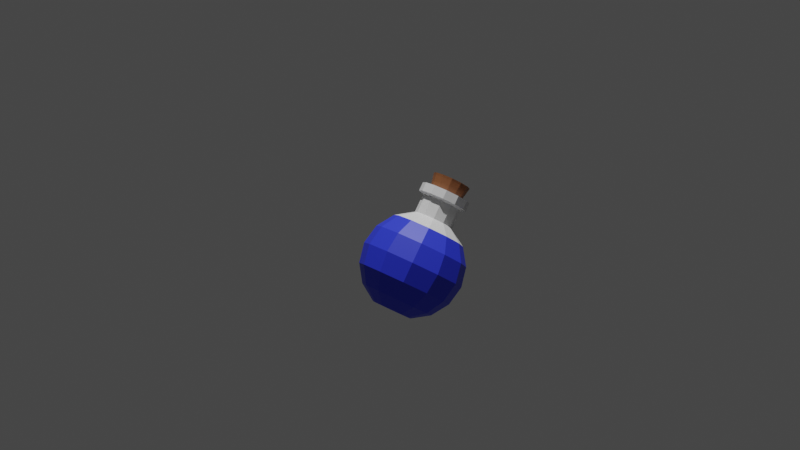 # Source: potion2t.blend  (saved by Blender 3.2.14; exported with 4.5.12 LTS)
import bpy
from mathutils import Matrix  # noqa: F401  (used for matrix-valued properties, if any)

bpy.ops.wm.read_factory_settings(use_empty=True)
scene = bpy.context.scene
scene.name = 'Scene'

# ---- collections
col_collection = bpy.data.collections.new('Collection'); scene.collection.children.link(col_collection)

# ---- materials (node trees are filled in below, after node groups)
mat_material_001 = bpy.data.materials.new('Material.001')
mat_material_001.use_transparent_shadow = False
mat_material_003 = bpy.data.materials.new('Material.003')
mat_material_003.use_transparent_shadow = False
mat_material_004 = bpy.data.materials.new('Material.004')
mat_material_004.use_transparent_shadow = False

# ---- material node trees
mat_material_001.use_nodes = True; mat_material_001.node_tree.nodes.clear()
_N = mat_material_001.node_tree.nodes; _L = mat_material_001.node_tree.links
n0 = _N.new('ShaderNodeBsdfPrincipled'); n0.name = 'Principled BSDF'; n0.location = (10, 300)
n0.distribution = 'GGX'
n0.subsurface_method = 'RANDOM_WALK_SKIN'
n0.inputs[0].default_value = (0.0288, 0.04802, 0.8, 1.0)
n0.inputs[3].default_value = 1.45
n0.inputs[27].default_value = (0.0, 0.0, 0.0, 1.0)
n0.inputs[28].default_value = 1.0
n1 = _N.new('ShaderNodeOutputMaterial'); n1.name = 'Material Output'; n1.location = (300, 300)
_L.new(n0.outputs[0], n1.inputs[0])
n1.is_active_output = True
mat_material_003.use_nodes = True; mat_material_003.node_tree.nodes.clear()
_N = mat_material_003.node_tree.nodes; _L = mat_material_003.node_tree.links
n0 = _N.new('ShaderNodeBsdfPrincipled'); n0.name = 'Principled BSDF'; n0.location = (10, 300)
n0.distribution = 'GGX'
n0.subsurface_method = 'RANDOM_WALK_SKIN'
n0.inputs[3].default_value = 1.45
n0.inputs[27].default_value = (0.0, 0.0, 0.0, 1.0)
n0.inputs[28].default_value = 1.0
n1 = _N.new('ShaderNodeOutputMaterial'); n1.name = 'Material Output'; n1.location = (300, 300)
_L.new(n0.outputs[0], n1.inputs[0])
n1.is_active_output = True
mat_material_004.use_nodes = True; mat_material_004.node_tree.nodes.clear()
_N = mat_material_004.node_tree.nodes; _L = mat_material_004.node_tree.links
n0 = _N.new('ShaderNodeBsdfPrincipled'); n0.name = 'Principled BSDF'; n0.location = (10, 300)
n0.distribution = 'GGX'
n0.subsurface_method = 'RANDOM_WALK_SKIN'
n0.inputs[0].default_value = (0.233, 0.08545, 0.03128, 1.0)
n0.inputs[3].default_value = 1.45
n0.inputs[27].default_value = (0.0, 0.0, 0.0, 1.0)
n0.inputs[28].default_value = 1.0
n1 = _N.new('ShaderNodeOutputMaterial'); n1.name = 'Material Output'; n1.location = (300, 300)
_L.new(n0.outputs[0], n1.inputs[0])
n1.is_active_output = True

# ---- world
world_world = bpy.data.worlds.new('World'); scene.world = world_world
world_world.use_nodes = True; world_world.node_tree.nodes.clear()
_N = world_world.node_tree.nodes; _L = world_world.node_tree.links
n0 = _N.new('ShaderNodeOutputWorld'); n0.name = 'World Output'; n0.location = (300, 300)
n1 = _N.new('ShaderNodeBackground'); n1.name = 'Background'; n1.location = (10, 300)
n1.inputs[0].default_value = (0.05088, 0.05088, 0.05088, 1.0)
_L.new(n1.outputs[0], n0.inputs[0])
n0.is_active_output = True
world_world.color = (0.05088, 0.05088, 0.05088)
world_world.use_sun_shadow = False
world_world.sun_shadow_jitter_overblur = 0.0

# ---- cameras
cam_camera = bpy.data.cameras.new('Camera')
cam_camera.clip_end = 100.0
cam_camera.ortho_scale = 7.314

# ---- lights
light_light = bpy.data.lights.new('Light', 'POINT')
light_light.transmission_factor = 0.0
light_light.energy = 1000.0
light_light.shadow_soft_size = 0.1
light_light.shadow_maximum_resolution = 0.006
light_light.use_absolute_resolution = True

# ---- meshes
me_sphere = bpy.data.meshes.new('Sphere')
me_sphere.from_pydata([(0.0, 0.7071, 0.7104), (0.0, 1.0, 0.003271), (0.0, 0.7071, -0.7038), (0.0, 0.3827, -0.9206), (0.1913, 0.3314, 0.9272), (0.3536, 0.6124, 0.7104), (0.4619, 0.8001, 0.386), (0.5, 0.866, 0.003271), (0.4619, 0.8001, -0.3794), (0.3536, 0.6124, -0.7038), (0.1913, 0.3314, -0.9206), (0.3314, 0.1913, 0.9272), (0.6124, 0.3536, 0.7104), (0.8001, 0.4619, 0.386), (0.866, 0.5, 0.003271), (0.8001, 0.4619, -0.3794), (0.6124, 0.3536, -0.7038), (0.3314, 0.1913, -0.9206), (0.3827, -8.622e-08, 0.9272), (0.7071, -7.132e-08, 0.7104), (0.9239, -1.309e-07, 0.386), (1.0, -1.011e-07, 0.003271), (0.9239, -7.132e-08, -0.3794), (0.7071, -7.132e-08, -0.7038), (0.3827, -8.622e-08, -0.9206), (0.3314, -0.1913, 0.9272), (0.6124, -0.3536, 0.7104), (0.8001, -0.4619, 0.386), (0.866, -0.5, 0.003271), (0.8001, -0.4619, -0.3794), (0.6124, -0.3536, -0.7038), (0.3314, -0.1913, -0.9206), (0.1913, -0.3314, 0.9272), (0.3536, -0.6124, 0.7104), (0.4619, -0.8001, 0.386), (0.5, -0.866, 0.003271), (0.4619, -0.8001, -0.3794), (0.3536, -0.6124, -0.7038), (0.1913, -0.3314, -0.9206), (-1.589e-08, -0.3827, 0.9272), (-4.57e-08, -0.7071, 0.7104), (-7.55e-08, -0.9239, 0.386), (1.391e-08, -1.0, 0.003271), (-1.589e-08, -0.9239, -0.3794), (-4.57e-08, -0.7071, -0.7038), (-1.589e-08, -0.3827, -0.9206), (-0.1913, -0.3314, 0.9272), (-0.3536, -0.6124, 0.7104), (-0.4619, -0.8001, 0.386), (-0.5, -0.866, 0.003271), (-0.4619, -0.8001, -0.3794), (-0.3536, -0.6124, -0.7038), (-0.1913, -0.3314, -0.9206), (-0.3314, -0.1913, 0.9272), (-0.6124, -0.3536, 0.7104), (-0.8001, -0.4619, 0.386), (-0.866, -0.5, 0.003271), (-0.8001, -0.4619, -0.3794), (-0.6124, -0.3536, -0.7038), (-0.3314, -0.1913, -0.9206), (-0.3827, -5.642e-08, 0.9272), (-0.7071, -1.171e-08, 0.7104), (-0.9239, 4.789e-08, 0.386), (-1.0, -7.132e-08, 0.003271), (-0.9239, -4.151e-08, -0.3794), (-0.7071, -1.171e-08, -0.7038), (-0.3827, -7.132e-08, -0.9206), (-0.3314, 0.1913, 0.9272), (-0.6124, 0.3536, 0.7104), (-0.8001, 0.4619, 0.386), (-0.866, 0.5, 0.003271), (-0.8001, 0.4619, -0.3794), (-0.6124, 0.3536, -0.7038), (-0.3314, 0.1913, -0.9206), (-0.1913, 0.3314, 0.9272), (-0.3536, 0.6124, 0.7104), (-0.4619, 0.8001, 0.386), (-0.5, 0.866, 0.003271), (-0.4619, 0.8001, -0.3794), (-0.3536, 0.6124, -0.7038), (-0.1913, 0.3314, -0.9206), (4.371e-08, 0.3827, 0.9272), (1.331e-07, 0.9239, 0.386), (7.351e-08, 0.9239, -0.3794), (0.1913, 0.3314, 1.291), (0.3314, 0.1913, 1.291), (0.3827, -8.622e-08, 1.291), (0.3314, -0.1913, 1.291), (0.1913, -0.3314, 1.291), (-1.589e-08, -0.3827, 1.291), (-0.1913, -0.3314, 1.291), (-0.3314, -0.1913, 1.291), (-0.3827, -5.642e-08, 1.291), (-0.3314, 0.1913, 1.291), (-0.1913, 0.3314, 1.291), (4.371e-08, 0.3827, 1.291), (0.1579, 0.2735, 1.492), (0.2735, 0.1579, 1.492), (0.3158, -8.413e-08, 1.492), (0.2735, -0.1579, 1.492), (0.1579, -0.2735, 1.492), (-1.161e-08, -0.3158, 1.492), (-0.1579, -0.2735, 1.492), (-0.2735, -0.1579, 1.492), (-0.3158, -5.954e-08, 1.492), (-0.2735, 0.1579, 1.492), (-0.1579, 0.2735, 1.492), (3.758e-08, 0.3158, 1.492), (0.1851, 0.3206, 1.748), (0.3206, 0.1851, 1.748), (0.3702, -8.587e-08, 1.748), (0.3206, -0.1851, 1.748), (0.1851, -0.3206, 1.748), (-1.591e-08, -0.3702, 1.748), (-0.1851, -0.3206, 1.748), (-0.3206, -0.1851, 1.748), (-0.3702, -5.704e-08, 1.748), (-0.3206, 0.1851, 1.748), (-0.1851, 0.3206, 1.748), (4.175e-08, 0.3702, 1.748), (0.24, -0.4156, 1.324), (0.24, -0.4156, 1.38), (0.24, -0.4156, 1.436), (0.24, -0.4156, 1.492), (-2.414e-08, -0.4799, 1.492), (-2.414e-08, -0.4799, 1.436), (-2.414e-08, -0.4799, 1.38), (-2.414e-08, -0.4799, 1.324), (5.061e-08, 0.4799, 1.324), (5.061e-08, 0.4799, 1.38), (5.061e-08, 0.4799, 1.436), (5.061e-08, 0.4799, 1.492), (0.24, 0.4156, 1.492), (0.24, 0.4156, 1.436), (0.24, 0.4156, 1.38), (0.24, 0.4156, 1.324), (0.4156, 0.24, 1.324), (0.4156, 0.24, 1.38), (0.4156, 0.24, 1.436), (0.4156, 0.24, 1.492), (0.4799, -9.118e-08, 1.492), (0.4799, -9.118e-08, 1.436), (0.4799, -9.118e-08, 1.38), (0.4799, -9.118e-08, 1.324), (-0.4799, -5.38e-08, 1.324), (-0.4799, -5.38e-08, 1.38), (-0.4799, -5.38e-08, 1.436), (-0.4799, -5.38e-08, 1.492), (-0.4156, 0.24, 1.492), (-0.4156, 0.24, 1.436), (-0.4156, 0.24, 1.38), (-0.4156, 0.24, 1.324), (-0.24, -0.4156, 1.492), (-0.24, -0.4156, 1.436), (-0.24, -0.4156, 1.38), (-0.24, -0.4156, 1.324), (0.4156, -0.24, 1.492), (0.4156, -0.24, 1.436), (0.4156, -0.24, 1.38), (0.4156, -0.24, 1.324), (-0.24, 0.4156, 1.492), (-0.24, 0.4156, 1.436), (-0.24, 0.4156, 1.38), (-0.24, 0.4156, 1.324), (-0.4156, -0.24, 1.492), (-0.4156, -0.24, 1.436), (-0.4156, -0.24, 1.38), (-0.4156, -0.24, 1.324), (-0.2809, -0.1622, 1.535), (-0.2879, -0.1662, 1.577), (-0.297, -0.1714, 1.62), (-0.3039, -0.1754, 1.663), (-0.3104, -0.1792, 1.705), (-0.3584, -5.91e-08, 1.705), (-0.3509, -5.918e-08, 1.663), (-0.3429, -5.926e-08, 1.62), (-0.3325, -5.937e-08, 1.577), (-0.3244, -5.945e-08, 1.535), (0.1622, -0.2809, 1.535), (0.1662, -0.2879, 1.577), (0.1714, -0.297, 1.62), (0.1754, -0.3039, 1.663), (0.1792, -0.3104, 1.705), (-1.457e-08, -0.3584, 1.705), (-1.405e-08, -0.3509, 1.663), (-1.349e-08, -0.3429, 1.62), (-1.277e-08, -0.3325, 1.577), (-1.22e-08, -0.3244, 1.535), (3.832e-08, 0.3244, 1.535), (3.902e-08, 0.3325, 1.577), (3.992e-08, 0.3429, 1.62), (4.061e-08, 0.3509, 1.663), (4.125e-08, 0.3584, 1.705), (0.1792, 0.3104, 1.705), (0.1754, 0.3039, 1.663), (0.1714, 0.297, 1.62), (0.1662, 0.2879, 1.577), (0.1622, 0.2809, 1.535), (0.2809, 0.1622, 1.535), (0.2879, 0.1662, 1.577), (0.297, 0.1714, 1.62), (0.3039, 0.1754, 1.663), (0.3104, 0.1792, 1.705), (0.3584, -8.701e-08, 1.705), (0.3509, -8.65e-08, 1.663), (0.3429, -8.596e-08, 1.62), (0.3325, -8.526e-08, 1.577), (0.3244, -8.471e-08, 1.535), (-0.3104, 0.1792, 1.705), (-0.3039, 0.1754, 1.663), (-0.297, 0.1714, 1.62), (-0.2879, 0.1662, 1.577), (-0.2809, 0.1622, 1.535), (-0.1792, -0.3104, 1.705), (-0.1754, -0.3039, 1.663), (-0.1714, -0.297, 1.62), (-0.1662, -0.2879, 1.577), (-0.1622, -0.2809, 1.535), (0.3104, -0.1792, 1.705), (0.3039, -0.1754, 1.663), (0.297, -0.1714, 1.62), (0.2879, -0.1662, 1.577), (0.2809, -0.1622, 1.535), (-0.1792, 0.3104, 1.705), (-0.1754, 0.3039, 1.663), (-0.1714, 0.297, 1.62), (-0.1662, 0.2879, 1.577), (-0.1622, 0.2809, 1.535), (0.2935, 0.5083, 0.7907), (0.5083, 0.2935, 0.7907), (0.587, -7.684e-08, 0.7907), (0.5083, -0.2935, 0.7907), (0.2935, -0.5083, 0.7907), (-3.466e-08, -0.587, 0.7907), (-0.2935, -0.5083, 0.7907), (-0.5083, -0.2935, 0.7907), (-0.587, -2.827e-08, 0.7907), (-0.5083, 0.2935, 0.7907), (-0.2935, 0.5083, 0.7907), (1.619e-08, 0.587, 0.7907)], [], [(3, 2, 9, 10), (83, 1, 7, 8), (82, 0, 5, 6), (2, 83, 8, 9), (1, 82, 6, 7), (239, 81, 4, 228), (6, 5, 12, 13), (9, 8, 15, 16), (7, 6, 13, 14), (228, 4, 11, 229), (10, 9, 16, 17), (8, 7, 14, 15), (16, 15, 22, 23), (14, 13, 20, 21), (229, 11, 18, 230), (17, 16, 23, 24), (15, 14, 21, 22), (13, 12, 19, 20), (230, 18, 25, 231), (24, 23, 30, 31), (22, 21, 28, 29), (20, 19, 26, 27), (23, 22, 29, 30), (21, 20, 27, 28), (31, 30, 37, 38), (29, 28, 35, 36), (27, 26, 33, 34), (30, 29, 36, 37), (28, 27, 34, 35), (231, 25, 32, 232), (37, 36, 43, 44), (35, 34, 41, 42), (232, 32, 39, 233), (38, 37, 44, 45), (36, 35, 42, 43), (34, 33, 40, 41), (44, 43, 50, 51), (42, 41, 48, 49), (233, 39, 46, 234), (45, 44, 51, 52), (43, 42, 49, 50), (41, 40, 47, 48), (52, 51, 58, 59), (50, 49, 56, 57), (48, 47, 54, 55), (51, 50, 57, 58), (49, 48, 55, 56), (234, 46, 53, 235), (57, 56, 63, 64), (55, 54, 61, 62), (58, 57, 64, 65), (56, 55, 62, 63), (235, 53, 60, 236), (59, 58, 65, 66), (65, 64, 71, 72), (63, 62, 69, 70), (236, 60, 67, 237), (66, 65, 72, 73), (64, 63, 70, 71), (62, 61, 68, 69), (70, 69, 76, 77), (237, 67, 74, 238), (73, 72, 79, 80), (71, 70, 77, 78), (69, 68, 75, 76), (10, 17, 24, 31, 38, 45, 52, 59, 66, 73, 80, 3), (72, 71, 78, 79), (80, 79, 2, 3), (78, 77, 1, 83), (76, 75, 0, 82), (79, 78, 83, 2), (77, 76, 82, 1), (238, 74, 81, 239), (81, 74, 94, 95), (32, 25, 87, 88), (74, 67, 93, 94), (39, 32, 88, 89), (67, 60, 92, 93), (4, 81, 95, 84), (11, 4, 84, 85), (46, 39, 89, 90), (18, 11, 85, 86), (53, 46, 90, 91), (25, 18, 86, 87), (60, 53, 91, 92), (124, 123, 100, 101), (132, 131, 107, 96), (140, 139, 97, 98), (148, 147, 104, 105), (152, 124, 101, 102), (156, 140, 98, 99), (160, 148, 105, 106), (164, 152, 102, 103), (123, 156, 99, 100), (131, 160, 106, 107), (139, 132, 96, 97), (147, 164, 103, 104), (173, 172, 115, 116), (183, 182, 112, 113), (193, 192, 119, 108), (203, 202, 109, 110), (208, 173, 116, 117), (213, 183, 113, 114), (218, 203, 110, 111), (223, 208, 117, 118), (172, 213, 114, 115), (182, 218, 111, 112), (192, 223, 118, 119), (202, 193, 108, 109), (92, 91, 167, 144), (144, 167, 166, 145), (145, 166, 165, 146), (146, 165, 164, 147), (85, 84, 135, 136), (136, 135, 134, 137), (137, 134, 133, 138), (138, 133, 132, 139), (95, 94, 163, 128), (128, 163, 162, 129), (129, 162, 161, 130), (130, 161, 160, 131), (88, 87, 159, 120), (120, 159, 158, 121), (121, 158, 157, 122), (122, 157, 156, 123), (91, 90, 155, 167), (167, 155, 154, 166), (166, 154, 153, 165), (165, 153, 152, 164), (94, 93, 151, 163), (163, 151, 150, 162), (162, 150, 149, 161), (161, 149, 148, 160), (87, 86, 143, 159), (159, 143, 142, 158), (158, 142, 141, 157), (157, 141, 140, 156), (90, 89, 127, 155), (155, 127, 126, 154), (154, 126, 125, 153), (153, 125, 124, 152), (93, 92, 144, 151), (151, 144, 145, 150), (150, 145, 146, 149), (149, 146, 147, 148), (86, 85, 136, 143), (143, 136, 137, 142), (142, 137, 138, 141), (141, 138, 139, 140), (84, 95, 128, 135), (135, 128, 129, 134), (134, 129, 130, 133), (133, 130, 131, 132), (89, 88, 120, 127), (127, 120, 121, 126), (126, 121, 122, 125), (125, 122, 123, 124), (109, 108, 119, 118, 117, 116, 115, 114, 113, 112, 111, 110), (97, 96, 197, 198), (198, 197, 196, 199), (199, 196, 195, 200), (200, 195, 194, 201), (201, 194, 193, 202), (107, 106, 227, 188), (188, 227, 226, 189), (189, 226, 225, 190), (190, 225, 224, 191), (191, 224, 223, 192), (100, 99, 222, 178), (178, 222, 221, 179), (179, 221, 220, 180), (180, 220, 219, 181), (181, 219, 218, 182), (103, 102, 217, 168), (168, 217, 216, 169), (169, 216, 215, 170), (170, 215, 214, 171), (171, 214, 213, 172), (106, 105, 212, 227), (227, 212, 211, 226), (226, 211, 210, 225), (225, 210, 209, 224), (224, 209, 208, 223), (99, 98, 207, 222), (222, 207, 206, 221), (221, 206, 205, 220), (220, 205, 204, 219), (219, 204, 203, 218), (102, 101, 187, 217), (217, 187, 186, 216), (216, 186, 185, 215), (215, 185, 184, 214), (214, 184, 183, 213), (105, 104, 177, 212), (212, 177, 176, 211), (211, 176, 175, 210), (210, 175, 174, 209), (209, 174, 173, 208), (98, 97, 198, 207), (207, 198, 199, 206), (206, 199, 200, 205), (205, 200, 201, 204), (204, 201, 202, 203), (96, 107, 188, 197), (197, 188, 189, 196), (196, 189, 190, 195), (195, 190, 191, 194), (194, 191, 192, 193), (101, 100, 178, 187), (187, 178, 179, 186), (186, 179, 180, 185), (185, 180, 181, 184), (184, 181, 182, 183), (104, 103, 168, 177), (177, 168, 169, 176), (176, 169, 170, 175), (175, 170, 171, 174), (174, 171, 172, 173), (75, 238, 239, 0), (68, 237, 238, 75), (61, 236, 237, 68), (54, 235, 236, 61), (47, 234, 235, 54), (40, 233, 234, 47), (33, 232, 233, 40), (26, 231, 232, 33), (19, 230, 231, 26), (12, 229, 230, 19), (5, 228, 229, 12), (0, 239, 228, 5)])
me_sphere.polygons.foreach_set('material_index', [0, 0, 0, 0, 0, 1, 0, 0, 0, 1, 0, 0, 0, 0, 1, 0, 0, 0, 1, 0, 0, 0, 0, 0, 0, 0, 0, 0, 0, 1, 0, 0, 1, 0, 0, 0, 0, 0, 1, 0, 0, 0, 0, 0, 0, 0, 0, 1, 0, 0, 0, 0, 1, 0, 0, 0, 1, 0, 0, 0, 0, 1, 0, 0, 0, 0, 0, 0, 0, 0, 0, 0, 1, 1, 1, 1, 1, 1, 1, 1, 1, 1, 1, 1, 1, 1, 1, 1, 1, 1, 1, 1, 1, 1, 1, 1, 1, 2, 2, 2, 2, 2, 2, 2, 2, 2, 2, 2, 2, 1, 1, 1, 1, 1, 1, 1, 1, 1, 1, 1, 1, 1, 1, 1, 1, 1, 1, 1, 1, 1, 1, 1, 1, 1, 1, 1, 1, 1, 1, 1, 1, 1, 1, 1, 1, 1, 1, 1, 1, 1, 1, 1, 1, 1, 1, 1, 1, 2, 2, 2, 2, 2, 2, 2, 2, 2, 2, 2, 2, 2, 2, 2, 2, 2, 2, 2, 2, 2, 2, 2, 2, 2, 2, 2, 2, 2, 2, 2, 2, 2, 2, 2, 2, 2, 2, 2, 2, 2, 2, 2, 2, 2, 2, 2, 2, 2, 2, 2, 2, 2, 2, 2, 2, 2, 2, 2, 2, 2, 1, 1, 1, 1, 1, 1, 1, 1, 1, 1, 1, 1])
_uv = me_sphere.uv_layers.new(name='UVMap')
_uv.uv.foreach_set('vector', [0.75, 0.125, 0.75, 0.25, 0.6667, 0.25, 0.6667, 0.125, 0.75, 0.375, 0.75, 0.5, 0.6667, 0.5, 0.6667, 0.375, 0.75, 0.625, 0.75, 0.75, 0.6667, 0.75, 0.6667, 0.625, 0.75, 0.25, 0.75, 0.375, 0.6667, 0.375, 0.6667, 0.25, 0.75, 0.5, 0.75, 0.625, 0.6667, 0.625, 0.6667, 0.5, 0.75, 0.7963, 0.75, 0.875, 0.6667, 0.875, 0.6667, 0.7963, 0.6667, 0.625, 0.6667, 0.75, 0.5833, 0.75, 0.5833, 0.625, 0.6667, 0.25, 0.6667, 0.375, 0.5833, 0.375, 0.5833, 0.25, 0.6667, 0.5, 0.6667, 0.625, 0.5833, 0.625, 0.5833, 0.5, 0.6667, 0.7963, 0.6667, 0.875, 0.5833, 0.875, 0.5833, 0.7963, 0.6667, 0.125, 0.6667, 0.25, 0.5833, 0.25, 0.5833, 0.125, 0.6667, 0.375, 0.6667, 0.5, 0.5833, 0.5, 0.5833, 0.375, 0.5833, 0.25, 0.5833, 0.375, 0.5, 0.375, 0.5, 0.25, 0.5833, 0.5, 0.5833, 0.625, 0.5, 0.625, 0.5, 0.5, 0.5833, 0.7963, 0.5833, 0.875, 0.5, 0.875, 0.5, 0.7963, 0.5833, 0.125, 0.5833, 0.25, 0.5, 0.25, 0.5, 0.125, 0.5833, 0.375, 0.5833, 0.5, 0.5, 0.5, 0.5, 0.375, 0.5833, 0.625, 0.5833, 0.75, 0.5, 0.75, 0.5, 0.625, 0.5, 0.7963, 0.5, 0.875, 0.4167, 0.875, 0.4167, 0.7963, 0.5, 0.125, 0.5, 0.25, 0.4167, 0.25, 0.4167, 0.125, 0.5, 0.375, 0.5, 0.5, 0.4167, 0.5, 0.4167, 0.375, 0.5, 0.625, 0.5, 0.75, 0.4167, 0.75, 0.4167, 0.625, 0.5, 0.25, 0.5, 0.375, 0.4167, 0.375, 0.4167, 0.25, 0.5, 0.5, 0.5, 0.625, 0.4167, 0.625, 0.4167, 0.5, 0.4167, 0.125, 0.4167, 0.25, 0.3333, 0.25, 0.3333, 0.125, 0.4167, 0.375, 0.4167, 0.5, 0.3333, 0.5, 0.3333, 0.375, 0.4167, 0.625, 0.4167, 0.75, 0.3333, 0.75, 0.3333, 0.625, 0.4167, 0.25, 0.4167, 0.375, 0.3333, 0.375, 0.3333, 0.25, 0.4167, 0.5, 0.4167, 0.625, 0.3333, 0.625, 0.3333, 0.5, 0.4167, 0.7963, 0.4167, 0.875, 0.3333, 0.875, 0.3333, 0.7963, 0.3333, 0.25, 0.3333, 0.375, 0.25, 0.375, 0.25, 0.25, 0.3333, 0.5, 0.3333, 0.625, 0.25, 0.625, 0.25, 0.5, 0.3333, 0.7963, 0.3333, 0.875, 0.25, 0.875, 0.25, 0.7963, 0.3333, 0.125, 0.3333, 0.25, 0.25, 0.25, 0.25, 0.125, 0.3333, 0.375, 0.3333, 0.5, 0.25, 0.5, 0.25, 0.375, 0.3333, 0.625, 0.3333, 0.75, 0.25, 0.75, 0.25, 0.625, 0.25, 0.25, 0.25, 0.375, 0.1667, 0.375, 0.1667, 0.25, 0.25, 0.5, 0.25, 0.625, 0.1667, 0.625, 0.1667, 0.5, 0.25, 0.7963, 0.25, 0.875, 0.1667, 0.875, 0.1667, 0.7963, 0.25, 0.125, 0.25, 0.25, 0.1667, 0.25, 0.1667, 0.125, 0.25, 0.375, 0.25, 0.5, 0.1667, 0.5, 0.1667, 0.375, 0.25, 0.625, 0.25, 0.75, 0.1667, 0.75, 0.1667, 0.625, 0.1667, 0.125, 0.1667, 0.25, 0.08333, 0.25, 0.08333, 0.125, 0.1667, 0.375, 0.1667, 0.5, 0.08333, 0.5, 0.08333, 0.375, 0.1667, 0.625, 0.1667, 0.75, 0.08333, 0.75, 0.08333, 0.625, 0.1667, 0.25, 0.1667, 0.375, 0.08333, 0.375, 0.08333, 0.25, 0.1667, 0.5, 0.1667, 0.625, 0.08333, 0.625, 0.08333, 0.5, 0.1667, 0.7963, 0.1667, 0.875, 0.08333, 0.875, 0.08333, 0.7963, 0.08333, 0.375, 0.08333, 0.5, 2.98e-08, 0.5, 2.98e-08, 0.375, 0.08333, 0.625, 0.08333, 0.75, 0.0, 0.75, 0.0, 0.625, 0.08333, 0.25, 0.08333, 0.375, 2.98e-08, 0.375, 0.0, 0.25, 0.08333, 0.5, 0.08333, 0.625, 0.0, 0.625, 2.98e-08, 0.5, 0.08333, 0.7963, 0.08333, 0.875, 2.98e-08, 0.875, 1.104e-08, 0.7963, 0.08333, 0.125, 0.08333, 0.25, 0.0, 0.25, 2.98e-08, 0.125, 1.0, 0.25, 1.0, 0.375, 0.9167, 0.375, 0.9167, 0.25, 1.0, 0.5, 1.0, 0.625, 0.9167, 0.625, 0.9167, 0.5, 1.0, 0.7963, 1.0, 0.875, 0.9167, 0.875, 0.9167, 0.7963, 1.0, 0.125, 1.0, 0.25, 0.9167, 0.25, 0.9167, 0.125, 1.0, 0.375, 1.0, 0.5, 0.9167, 0.5, 0.9167, 0.375, 1.0, 0.625, 1.0, 0.75, 0.9167, 0.75, 0.9167, 0.625, 0.9167, 0.5, 0.9167, 0.625, 0.8333, 0.625, 0.8333, 0.5, 0.9167, 0.7963, 0.9167, 0.875, 0.8333, 0.875, 0.8333, 0.7963, 0.9167, 0.125, 0.9167, 0.25, 0.8333, 0.25, 0.8333, 0.125, 0.9167, 0.375, 0.9167, 0.5, 0.8333, 0.5, 0.8333, 0.375, 0.9167, 0.625, 0.9167, 0.75, 0.8333, 0.75, 0.8333, 0.625, 0.6667, 0.125, 0.5833, 0.125, 0.5, 0.125, 0.4167, 0.125, 0.3333, 0.125, 0.25, 0.125, 0.1667, 0.125, 0.08333, 0.125, 2.98e-08, 0.125, 0.9167, 0.125, 0.8333, 0.125, 0.75, 0.125, 0.9167, 0.25, 0.9167, 0.375, 0.8333, 0.375, 0.8333, 0.25, 0.8333, 0.125, 0.8333, 0.25, 0.75, 0.25, 0.75, 0.125, 0.8333, 0.375, 0.8333, 0.5, 0.75, 0.5, 0.75, 0.375, 0.8333, 0.625, 0.8333, 0.75, 0.75, 0.75, 0.75, 0.625, 0.8333, 0.25, 0.8333, 0.375, 0.75, 0.375, 0.75, 0.25, 0.8333, 0.5, 0.8333, 0.625, 0.75, 0.625, 0.75, 0.5, 0.8333, 0.7963, 0.8333, 0.875, 0.75, 0.875, 0.75, 0.7963, 0.75, 0.875, 0.8333, 0.875, 0.8333, 0.875, 0.75, 0.875, 0.3333, 0.875, 0.4167, 0.875, 0.4167, 0.875, 0.3333, 0.875, 0.8333, 0.875, 0.9167, 0.875, 0.9167, 0.875, 0.8333, 0.875, 0.25, 0.875, 0.3333, 0.875, 0.3333, 0.875, 0.25, 0.875, 0.9167, 0.875, 1.0, 0.875, 1.0, 0.875, 0.9167, 0.875, 0.6667, 0.875, 0.75, 0.875, 0.75, 0.875, 0.6667, 0.875, 0.5833, 0.875, 0.6667, 0.875, 0.6667, 0.875, 0.5833, 0.875, 0.1667, 0.875, 0.25, 0.875, 0.25, 0.875, 0.1667, 0.875, 0.5, 0.875, 0.5833, 0.875, 0.5833, 0.875, 0.5, 0.875, 0.08333, 0.875, 0.1667, 0.875, 0.1667, 0.875, 0.08333, 0.875, 0.4167, 0.875, 0.5, 0.875, 0.5, 0.875, 0.4167, 0.875, 2.98e-08, 0.875, 0.08333, 0.875, 0.08333, 0.875, 2.98e-08, 0.875, 0.25, 0.875, 0.3333, 0.875, 0.3333, 0.875, 0.25, 0.875, 0.6667, 0.875, 0.75, 0.875, 0.75, 0.875, 0.6667, 0.875, 0.5, 0.875, 0.5833, 0.875, 0.5833, 0.875, 0.5, 0.875, 0.9167, 0.875, 1.0, 0.875, 1.0, 0.875, 0.9167, 0.875, 0.1667, 0.875, 0.25, 0.875, 0.25, 0.875, 0.1667, 0.875, 0.4167, 0.875, 0.5, 0.875, 0.5, 0.875, 0.4167, 0.875, 0.8333, 0.875, 0.9167, 0.875, 0.9167, 0.875, 0.8333, 0.875, 0.08333, 0.875, 0.1667, 0.875, 0.1667, 0.875, 0.08333, 0.875, 0.3333, 0.875, 0.4167, 0.875, 0.4167, 0.875, 0.3333, 0.875, 0.75, 0.875, 0.8333, 0.875, 0.8333, 0.875, 0.75, 0.875, 0.5833, 0.875, 0.6667, 0.875, 0.6667, 0.875, 0.5833, 0.875, 2.98e-08, 0.875, 0.08333, 0.875, 0.08333, 0.875, 2.98e-08, 0.875, 2.98e-08, 0.875, 0.08333, 0.875, 0.08333, 0.875, 2.98e-08, 0.875, 0.25, 0.875, 0.3333, 0.875, 0.3333, 0.875, 0.25, 0.875, 0.6667, 0.875, 0.75, 0.875, 0.75, 0.875, 0.6667, 0.875, 0.5, 0.875, 0.5833, 0.875, 0.5833, 0.875, 0.5, 0.875, 0.9167, 0.875, 1.0, 0.875, 1.0, 0.875, 0.9167, 0.875, 0.1667, 0.875, 0.25, 0.875, 0.25, 0.875, 0.1667, 0.875, 0.4167, 0.875, 0.5, 0.875, 0.5, 0.875, 0.4167, 0.875, 0.8333, 0.875, 0.9167, 0.875, 0.9167, 0.875, 0.8333, 0.875, 0.08333, 0.875, 0.1667, 0.875, 0.1667, 0.875, 0.08333, 0.875, 0.3333, 0.875, 0.4167, 0.875, 0.4167, 0.875, 0.3333, 0.875, 0.75, 0.875, 0.8333, 0.875, 0.8333, 0.875, 0.75, 0.875, 0.5833, 0.875, 0.6667, 0.875, 0.6667, 0.875, 0.5833, 0.875, 2.98e-08, 0.875, 0.08333, 0.875, 0.08333, 0.875, 2.98e-08, 0.875, 2.98e-08, 0.875, 0.08333, 0.875, 0.08333, 0.875, 2.98e-08, 0.875, 2.98e-08, 0.875, 0.08333, 0.875, 0.08333, 0.875, 2.98e-08, 0.875, 2.98e-08, 0.875, 0.08333, 0.875, 0.08333, 0.875, 2.98e-08, 0.875, 0.5833, 0.875, 0.6667, 0.875, 0.6667, 0.875, 0.5833, 0.875, 0.5833, 0.875, 0.6667, 0.875, 0.6667, 0.875, 0.5833, 0.875, 0.5833, 0.875, 0.6667, 0.875, 0.6667, 0.875, 0.5833, 0.875, 0.5833, 0.875, 0.6667, 0.875, 0.6667, 0.875, 0.5833, 0.875, 0.75, 0.875, 0.8333, 0.875, 0.8333, 0.875, 0.75, 0.875, 0.75, 0.875, 0.8333, 0.875, 0.8333, 0.875, 0.75, 0.875, 0.75, 0.875, 0.8333, 0.875, 0.8333, 0.875, 0.75, 0.875, 0.75, 0.875, 0.8333, 0.875, 0.8333, 0.875, 0.75, 0.875, 0.3333, 0.875, 0.4167, 0.875, 0.4167, 0.875, 0.3333, 0.875, 0.3333, 0.875, 0.4167, 0.875, 0.4167, 0.875, 0.3333, 0.875, 0.3333, 0.875, 0.4167, 0.875, 0.4167, 0.875, 0.3333, 0.875, 0.3333, 0.875, 0.4167, 0.875, 0.4167, 0.875, 0.3333, 0.875, 0.08333, 0.875, 0.1667, 0.875, 0.1667, 0.875, 0.08333, 0.875, 0.08333, 0.875, 0.1667, 0.875, 0.1667, 0.875, 0.08333, 0.875, 0.08333, 0.875, 0.1667, 0.875, 0.1667, 0.875, 0.08333, 0.875, 0.08333, 0.875, 0.1667, 0.875, 0.1667, 0.875, 0.08333, 0.875, 0.8333, 0.875, 0.9167, 0.875, 0.9167, 0.875, 0.8333, 0.875, 0.8333, 0.875, 0.9167, 0.875, 0.9167, 0.875, 0.8333, 0.875, 0.8333, 0.875, 0.9167, 0.875, 0.9167, 0.875, 0.8333, 0.875, 0.8333, 0.875, 0.9167, 0.875, 0.9167, 0.875, 0.8333, 0.875, 0.4167, 0.875, 0.5, 0.875, 0.5, 0.875, 0.4167, 0.875, 0.4167, 0.875, 0.5, 0.875, 0.5, 0.875, 0.4167, 0.875, 0.4167, 0.875, 0.5, 0.875, 0.5, 0.875, 0.4167, 0.875, 0.4167, 0.875, 0.5, 0.875, 0.5, 0.875, 0.4167, 0.875, 0.1667, 0.875, 0.25, 0.875, 0.25, 0.875, 0.1667, 0.875, 0.1667, 0.875, 0.25, 0.875, 0.25, 0.875, 0.1667, 0.875, 0.1667, 0.875, 0.25, 0.875, 0.25, 0.875, 0.1667, 0.875, 0.1667, 0.875, 0.25, 0.875, 0.25, 0.875, 0.1667, 0.875, 0.9167, 0.875, 1.0, 0.875, 1.0, 0.875, 0.9167, 0.875, 0.9167, 0.875, 1.0, 0.875, 1.0, 0.875, 0.9167, 0.875, 0.9167, 0.875, 1.0, 0.875, 1.0, 0.875, 0.9167, 0.875, 0.9167, 0.875, 1.0, 0.875, 1.0, 0.875, 0.9167, 0.875, 0.5, 0.875, 0.5833, 0.875, 0.5833, 0.875, 0.5, 0.875, 0.5, 0.875, 0.5833, 0.875, 0.5833, 0.875, 0.5, 0.875, 0.5, 0.875, 0.5833, 0.875, 0.5833, 0.875, 0.5, 0.875, 0.5, 0.875, 0.5833, 0.875, 0.5833, 0.875, 0.5, 0.875, 0.6667, 0.875, 0.75, 0.875, 0.75, 0.875, 0.6667, 0.875, 0.6667, 0.875, 0.75, 0.875, 0.75, 0.875, 0.6667, 0.875, 0.6667, 0.875, 0.75, 0.875, 0.75, 0.875, 0.6667, 0.875, 0.6667, 0.875, 0.75, 0.875, 0.75, 0.875, 0.6667, 0.875, 0.25, 0.875, 0.3333, 0.875, 0.3333, 0.875, 0.25, 0.875, 0.25, 0.875, 0.3333, 0.875, 0.3333, 0.875, 0.25, 0.875, 0.25, 0.875, 0.3333, 0.875, 0.3333, 0.875, 0.25, 0.875, 0.25, 0.875, 0.3333, 0.875, 0.3333, 0.875, 0.25, 0.875, 0.5833, 0.875, 0.6667, 0.875, 0.75, 0.875, 0.8333, 0.875, 0.9167, 0.875, 2.98e-08, 0.875, 0.08333, 0.875, 0.1667, 0.875, 0.25, 0.875, 0.3333, 0.875, 0.4167, 0.875, 0.5, 0.875, 0.5833, 0.875, 0.6667, 0.875, 0.6667, 0.875, 0.5833, 0.875, 0.5833, 0.875, 0.6667, 0.875, 0.6667, 0.875, 0.5833, 0.875, 0.5833, 0.875, 0.6667, 0.875, 0.6667, 0.875, 0.5833, 0.875, 0.5833, 0.875, 0.6667, 0.875, 0.6667, 0.875, 0.5833, 0.875, 0.5833, 0.875, 0.6667, 0.875, 0.6667, 0.875, 0.5833, 0.875, 0.75, 0.875, 0.8333, 0.875, 0.8333, 0.875, 0.75, 0.875, 0.75, 0.875, 0.8333, 0.875, 0.8333, 0.875, 0.75, 0.875, 0.75, 0.875, 0.8333, 0.875, 0.8333, 0.875, 0.75, 0.875, 0.75, 0.875, 0.8333, 0.875, 0.8333, 0.875, 0.75, 0.875, 0.75, 0.875, 0.8333, 0.875, 0.8333, 0.875, 0.75, 0.875, 0.3333, 0.875, 0.4167, 0.875, 0.4167, 0.875, 0.3333, 0.875, 0.3333, 0.875, 0.4167, 0.875, 0.4167, 0.875, 0.3333, 0.875, 0.3333, 0.875, 0.4167, 0.875, 0.4167, 0.875, 0.3333, 0.875, 0.3333, 0.875, 0.4167, 0.875, 0.4167, 0.875, 0.3333, 0.875, 0.3333, 0.875, 0.4167, 0.875, 0.4167, 0.875, 0.3333, 0.875, 0.08333, 0.875, 0.1667, 0.875, 0.1667, 0.875, 0.08333, 0.875, 0.08333, 0.875, 0.1667, 0.875, 0.1667, 0.875, 0.08333, 0.875, 0.08333, 0.875, 0.1667, 0.875, 0.1667, 0.875, 0.08333, 0.875, 0.08333, 0.875, 0.1667, 0.875, 0.1667, 0.875, 0.08333, 0.875, 0.08333, 0.875, 0.1667, 0.875, 0.1667, 0.875, 0.08333, 0.875, 0.8333, 0.875, 0.9167, 0.875, 0.9167, 0.875, 0.8333, 0.875, 0.8333, 0.875, 0.9167, 0.875, 0.9167, 0.875, 0.8333, 0.875, 0.8333, 0.875, 0.9167, 0.875, 0.9167, 0.875, 0.8333, 0.875, 0.8333, 0.875, 0.9167, 0.875, 0.9167, 0.875, 0.8333, 0.875, 0.8333, 0.875, 0.9167, 0.875, 0.9167, 0.875, 0.8333, 0.875, 0.4167, 0.875, 0.5, 0.875, 0.5, 0.875, 0.4167, 0.875, 0.4167, 0.875, 0.5, 0.875, 0.5, 0.875, 0.4167, 0.875, 0.4167, 0.875, 0.5, 0.875, 0.5, 0.875, 0.4167, 0.875, 0.4167, 0.875, 0.5, 0.875, 0.5, 0.875, 0.4167, 0.875, 0.4167, 0.875, 0.5, 0.875, 0.5, 0.875, 0.4167, 0.875, 0.1667, 0.875, 0.25, 0.875, 0.25, 0.875, 0.1667, 0.875, 0.1667, 0.875, 0.25, 0.875, 0.25, 0.875, 0.1667, 0.875, 0.1667, 0.875, 0.25, 0.875, 0.25, 0.875, 0.1667, 0.875, 0.1667, 0.875, 0.25, 0.875, 0.25, 0.875, 0.1667, 0.875, 0.1667, 0.875, 0.25, 0.875, 0.25, 0.875, 0.1667, 0.875, 0.9167, 0.875, 1.0, 0.875, 1.0, 0.875, 0.9167, 0.875, 0.9167, 0.875, 1.0, 0.875, 1.0, 0.875, 0.9167, 0.875, 0.9167, 0.875, 1.0, 0.875, 1.0, 0.875, 0.9167, 0.875, 0.9167, 0.875, 1.0, 0.875, 1.0, 0.875, 0.9167, 0.875, 0.9167, 0.875, 1.0, 0.875, 1.0, 0.875, 0.9167, 0.875, 0.5, 0.875, 0.5833, 0.875, 0.5833, 0.875, 0.5, 0.875, 0.5, 0.875, 0.5833, 0.875, 0.5833, 0.875, 0.5, 0.875, 0.5, 0.875, 0.5833, 0.875, 0.5833, 0.875, 0.5, 0.875, 0.5, 0.875, 0.5833, 0.875, 0.5833, 0.875, 0.5, 0.875, 0.5, 0.875, 0.5833, 0.875, 0.5833, 0.875, 0.5, 0.875, 0.6667, 0.875, 0.75, 0.875, 0.75, 0.875, 0.6667, 0.875, 0.6667, 0.875, 0.75, 0.875, 0.75, 0.875, 0.6667, 0.875, 0.6667, 0.875, 0.75, 0.875, 0.75, 0.875, 0.6667, 0.875, 0.6667, 0.875, 0.75, 0.875, 0.75, 0.875, 0.6667, 0.875, 0.6667, 0.875, 0.75, 0.875, 0.75, 0.875, 0.6667, 0.875, 0.25, 0.875, 0.3333, 0.875, 0.3333, 0.875, 0.25, 0.875, 0.25, 0.875, 0.3333, 0.875, 0.3333, 0.875, 0.25, 0.875, 0.25, 0.875, 0.3333, 0.875, 0.3333, 0.875, 0.25, 0.875, 0.25, 0.875, 0.3333, 0.875, 0.3333, 0.875, 0.25, 0.875, 0.25, 0.875, 0.3333, 0.875, 0.3333, 0.875, 0.25, 0.875, 2.98e-08, 0.875, 0.08333, 0.875, 0.08333, 0.875, 2.98e-08, 0.875, 2.98e-08, 0.875, 0.08333, 0.875, 0.08333, 0.875, 2.98e-08, 0.875, 2.98e-08, 0.875, 0.08333, 0.875, 0.08333, 0.875, 2.98e-08, 0.875, 2.98e-08, 0.875, 0.08333, 0.875, 0.08333, 0.875, 2.98e-08, 0.875, 2.98e-08, 0.875, 0.08333, 0.875, 0.08333, 0.875, 2.98e-08, 0.875, 0.8333, 0.75, 0.8333, 0.7963, 0.75, 0.7963, 0.75, 0.75, 0.9167, 0.75, 0.9167, 0.7963, 0.8333, 0.7963, 0.8333, 0.75, 1.0, 0.75, 1.0, 0.7963, 0.9167, 0.7963, 0.9167, 0.75, 0.08333, 0.75, 0.08333, 0.7963, 1.104e-08, 0.7963, 0.0, 0.75, 0.1667, 0.75, 0.1667, 0.7963, 0.08333, 0.7963, 0.08333, 0.75, 0.25, 0.75, 0.25, 0.7963, 0.1667, 0.7963, 0.1667, 0.75, 0.3333, 0.75, 0.3333, 0.7963, 0.25, 0.7963, 0.25, 0.75, 0.4167, 0.75, 0.4167, 0.7963, 0.3333, 0.7963, 0.3333, 0.75, 0.5, 0.75, 0.5, 0.7963, 0.4167, 0.7963, 0.4167, 0.75, 0.5833, 0.75, 0.5833, 0.7963, 0.5, 0.7963, 0.5, 0.75, 0.6667, 0.75, 0.6667, 0.7963, 0.5833, 0.7963, 0.5833, 0.75, 0.75, 0.75, 0.75, 0.7963, 0.6667, 0.7963, 0.6667, 0.75])
me_sphere.materials.append(mat_material_001)
me_sphere.materials.append(mat_material_003)
me_sphere.materials.append(mat_material_004)
me_sphere.update()

# ---- objects
ob_light = bpy.data.objects.new('Light', light_light)
ob_camera = bpy.data.objects.new('Camera', cam_camera)
ob_empty = bpy.data.objects.new('Empty', None)
ob_sphere = bpy.data.objects.new('Sphere', me_sphere)

# ---- transforms, parenting, visibility, modifiers, constraints
ob_light.location = (0.0, -2.457, 4.584)
ob_light.rotation_euler = (0.6162, -0.2616, 1.783)
ob_light.lock_rotations_4d = False
ob_light.empty_display_type = 'ARROWS'
ob_light.color = (0.0, 0.0, 0.0, 0.0)
ob_light.lineart.crease_threshold = 0.0
ob_camera.location = (0.02373, -6.618, -0.7067)
ob_camera.rotation_euler = (-10.92, 0.0001877, 0.01491)
ob_camera.lock_rotations_4d = False
ob_camera.empty_display_type = 'ARROWS'
ob_camera.color = (0.0, 0.0, 0.0, 0.0)
ob_camera.display_type = 'WIRE'
ob_camera.lineart.crease_threshold = 0.0
ob_empty.location = (-0.5124, 1.474, 0.0)
ob_empty.rotation_euler = (1.571, -0.0, -0.0)
ob_empty.empty_display_type = 'IMAGE'
ob_empty.empty_display_size = 5.0
ob_empty.hide_render = True
ob_sphere.location = (0.0, 0.0, -0.4451)
ob_sphere.rotation_euler = (0.0, 0.4363, 0.0)
ob_sphere.scale = (0.3188, 0.3188, 0.3188)

# ---- collection membership
col_collection.objects.link(ob_light)
col_collection.objects.link(ob_camera)
col_collection.objects.link(ob_empty)
col_collection.objects.link(ob_sphere)

# ---- scene / render settings (as saved in the file)
scene.camera = ob_camera
scene.frame_start = 1; scene.frame_end = 250; scene.frame_set(38)
scene.render.engine = 'BLENDER_EEVEE_NEXT'
scene.cycles.sampling_pattern = 'TABULATED_SOBOL'
scene.cycles.use_light_tree = False
scene.view_settings.view_transform = 'Filmic'
bpy.context.view_layer.update()
